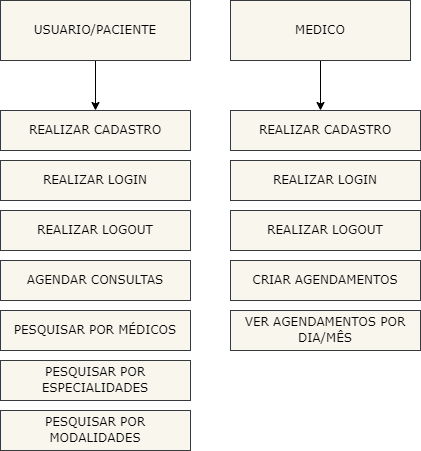

The diagram above was exported from draw.io. Its source (the exported page's mxGraphModel, read from the mxfile embedded in the PNG):
<mxGraphModel dx="1023" dy="779" grid="1" gridSize="10" guides="1" tooltips="1" connect="1" arrows="1" fold="1" page="1" pageScale="1" pageWidth="850" pageHeight="1100" math="0" shadow="0">
  <root>
    <mxCell id="0" />
    <mxCell id="1" parent="0" />
    <mxCell id="4" style="edgeStyle=none;html=1;" edge="1" parent="1" source="2">
      <mxGeometry relative="1" as="geometry">
        <mxPoint x="155" y="160" as="targetPoint" />
      </mxGeometry>
    </mxCell>
    <mxCell id="2" value="&lt;font face=&quot;Verdana&quot; color=&quot;#000000&quot;&gt;USUARIO/PACIENTE&lt;br&gt;&lt;/font&gt;" style="whiteSpace=wrap;html=1;fillColor=#f9f7ed;strokeColor=#36393d;fontFamily=Lucida Console;labelBackgroundColor=none;labelBorderColor=none;" vertex="1" parent="1">
      <mxGeometry x="60" y="50" width="190" height="60" as="geometry" />
    </mxCell>
    <mxCell id="12" style="edgeStyle=none;html=1;" edge="1" parent="1" source="3">
      <mxGeometry relative="1" as="geometry">
        <mxPoint x="380" y="160" as="targetPoint" />
      </mxGeometry>
    </mxCell>
    <mxCell id="3" value="&lt;font face=&quot;Verdana&quot; color=&quot;#000000&quot;&gt;MEDICO&lt;br&gt;&lt;/font&gt;" style="whiteSpace=wrap;html=1;fillColor=#f9f7ed;strokeColor=#36393d;fontFamily=Lucida Console;labelBackgroundColor=none;labelBorderColor=none;" vertex="1" parent="1">
      <mxGeometry x="290" y="50" width="180" height="60" as="geometry" />
    </mxCell>
    <mxCell id="5" value="&lt;font face=&quot;Verdana&quot; color=&quot;#000000&quot;&gt;REALIZAR CADASTRO&lt;br&gt;&lt;/font&gt;" style="whiteSpace=wrap;html=1;fillColor=#f9f7ed;strokeColor=#36393d;fontFamily=Lucida Console;labelBackgroundColor=none;labelBorderColor=none;" vertex="1" parent="1">
      <mxGeometry x="60" y="160" width="190" height="40" as="geometry" />
    </mxCell>
    <mxCell id="6" value="&lt;font face=&quot;Verdana&quot; color=&quot;#000000&quot;&gt;REALIZAR LOGIN&lt;br&gt;&lt;/font&gt;" style="whiteSpace=wrap;html=1;fillColor=#f9f7ed;strokeColor=#36393d;fontFamily=Lucida Console;labelBackgroundColor=none;labelBorderColor=none;" vertex="1" parent="1">
      <mxGeometry x="60" y="210" width="190" height="40" as="geometry" />
    </mxCell>
    <mxCell id="7" value="&lt;font face=&quot;Verdana&quot; color=&quot;#000000&quot;&gt;REALIZAR LOGOUT&lt;br&gt;&lt;/font&gt;" style="whiteSpace=wrap;html=1;fillColor=#f9f7ed;strokeColor=#36393d;fontFamily=Lucida Console;labelBackgroundColor=none;labelBorderColor=none;" vertex="1" parent="1">
      <mxGeometry x="60" y="260" width="190" height="40" as="geometry" />
    </mxCell>
    <mxCell id="8" value="&lt;font face=&quot;Verdana&quot; color=&quot;#000000&quot;&gt;AGENDAR CONSULTAS&lt;br&gt;&lt;/font&gt;" style="whiteSpace=wrap;html=1;fillColor=#f9f7ed;strokeColor=#36393d;fontFamily=Lucida Console;labelBackgroundColor=none;labelBorderColor=none;" vertex="1" parent="1">
      <mxGeometry x="60" y="310" width="190" height="40" as="geometry" />
    </mxCell>
    <mxCell id="9" value="&lt;font face=&quot;Verdana&quot; color=&quot;#000000&quot;&gt;PESQUISAR POR MÉDICOS&lt;br&gt;&lt;/font&gt;" style="whiteSpace=wrap;html=1;fillColor=#f9f7ed;strokeColor=#36393d;fontFamily=Lucida Console;labelBackgroundColor=none;labelBorderColor=none;" vertex="1" parent="1">
      <mxGeometry x="60" y="360" width="190" height="40" as="geometry" />
    </mxCell>
    <mxCell id="10" value="&lt;font face=&quot;Verdana&quot; color=&quot;#000000&quot;&gt;PESQUISAR POR ESPECIALIDADES&lt;br&gt;&lt;/font&gt;" style="whiteSpace=wrap;html=1;fillColor=#f9f7ed;strokeColor=#36393d;fontFamily=Lucida Console;labelBackgroundColor=none;labelBorderColor=none;" vertex="1" parent="1">
      <mxGeometry x="60" y="410" width="190" height="40" as="geometry" />
    </mxCell>
    <mxCell id="11" value="&lt;font face=&quot;Verdana&quot; color=&quot;#000000&quot;&gt;PESQUISAR POR MODALIDADES&lt;br&gt;&lt;/font&gt;" style="whiteSpace=wrap;html=1;fillColor=#f9f7ed;strokeColor=#36393d;fontFamily=Lucida Console;labelBackgroundColor=none;labelBorderColor=none;" vertex="1" parent="1">
      <mxGeometry x="60" y="460" width="190" height="40" as="geometry" />
    </mxCell>
    <mxCell id="14" value="&lt;font face=&quot;Verdana&quot; color=&quot;#000000&quot;&gt;REALIZAR CADASTRO&lt;br&gt;&lt;/font&gt;" style="whiteSpace=wrap;html=1;fillColor=#f9f7ed;strokeColor=#36393d;fontFamily=Lucida Console;labelBackgroundColor=none;labelBorderColor=none;" vertex="1" parent="1">
      <mxGeometry x="290" y="160" width="190" height="40" as="geometry" />
    </mxCell>
    <mxCell id="15" value="&lt;font face=&quot;Verdana&quot; color=&quot;#000000&quot;&gt;REALIZAR LOGIN&lt;br&gt;&lt;/font&gt;" style="whiteSpace=wrap;html=1;fillColor=#f9f7ed;strokeColor=#36393d;fontFamily=Lucida Console;labelBackgroundColor=none;labelBorderColor=none;" vertex="1" parent="1">
      <mxGeometry x="290" y="210" width="190" height="40" as="geometry" />
    </mxCell>
    <mxCell id="16" value="&lt;font face=&quot;Verdana&quot; color=&quot;#000000&quot;&gt;REALIZAR LOGOUT&lt;br&gt;&lt;/font&gt;" style="whiteSpace=wrap;html=1;fillColor=#f9f7ed;strokeColor=#36393d;fontFamily=Lucida Console;labelBackgroundColor=none;labelBorderColor=none;" vertex="1" parent="1">
      <mxGeometry x="290" y="260" width="190" height="40" as="geometry" />
    </mxCell>
    <mxCell id="17" value="&lt;font face=&quot;Verdana&quot; color=&quot;#000000&quot;&gt;CRIAR AGENDAMENTOS&lt;br&gt;&lt;/font&gt;" style="whiteSpace=wrap;html=1;fillColor=#f9f7ed;strokeColor=#36393d;fontFamily=Lucida Console;labelBackgroundColor=none;labelBorderColor=none;" vertex="1" parent="1">
      <mxGeometry x="290" y="310" width="190" height="40" as="geometry" />
    </mxCell>
    <mxCell id="18" value="&lt;font face=&quot;Verdana&quot; color=&quot;#000000&quot;&gt;VER AGENDAMENTOS POR DIA/MÊS&lt;br&gt;&lt;/font&gt;" style="whiteSpace=wrap;html=1;fillColor=#f9f7ed;strokeColor=#36393d;fontFamily=Lucida Console;labelBackgroundColor=none;labelBorderColor=none;" vertex="1" parent="1">
      <mxGeometry x="290" y="360" width="190" height="40" as="geometry" />
    </mxCell>
  </root>
</mxGraphModel>